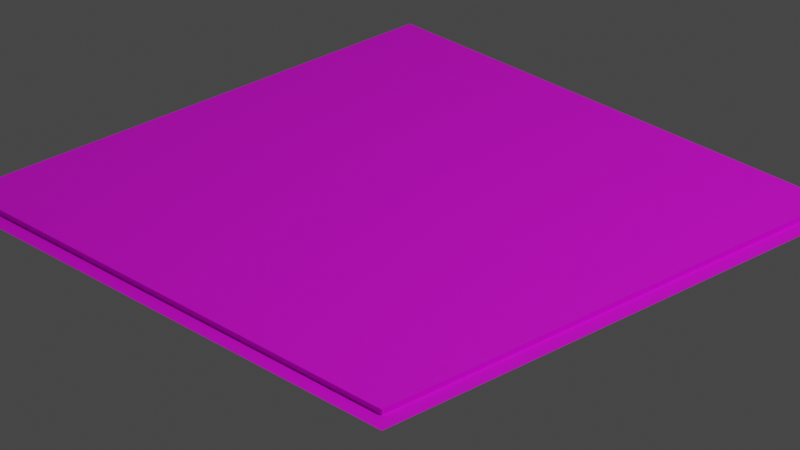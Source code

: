 # Source: metallic_tile.blend  (saved by Blender 2.90.8; exported with 4.5.12 LTS)
import bpy
from mathutils import Matrix  # noqa: F401  (used for matrix-valued properties, if any)

bpy.ops.wm.read_factory_settings(use_empty=True)
scene = bpy.context.scene
scene.name = 'Scene'

# ---- collections
col_scene = bpy.data.collections.new('Scene'); scene.collection.children.link(col_scene)
col_asset = bpy.data.collections.new('Asset'); scene.collection.children.link(col_asset)

# ---- images (referenced by path relative to the original .blend; pixels are not part of the script)
import os
ASSET_DIR = os.environ.get("B2B_ASSET_DIR", "")  # directory of the original .blend (textures are referenced by path, not embedded)
HERE = os.path.dirname(os.path.abspath(__file__))  # packed textures are extracted next to this script under _unpacked/

def load_image(name, relpath, width, height, colorspace="sRGB"):
    """Load a texture the original file referenced (path relative to the .blend, or extracted next to this script)."""
    p = next((c for c in (os.path.join(HERE, relpath), os.path.join(ASSET_DIR, relpath)) if relpath and os.path.exists(c)), "")
    if p:
        img = bpy.data.images.load(p, check_existing=True)
        img.name = name
    else:  # same state as the original file: an image datablock whose file is absent (Cycles renders it pink)
        img = bpy.data.images.new(name, width, height)
        img.source = "FILE"
        img.filepath = "//" + (relpath or name)
    img.colorspace_settings.name = colorspace
    return img
img_metalgrid_jpg = load_image('metalgrid.jpg', 'metalgrid.jpg', 1024, 1024, 'sRGB')

# ---- materials (node trees are filled in below, after node groups)
mat_material_002 = bpy.data.materials.new('Material.002')
mat_material_002.use_transparent_shadow = False
mat_material_003 = bpy.data.materials.new('Material.003')
mat_material_003.use_transparent_shadow = False

# ---- material node trees
mat_material_002.use_nodes = True; mat_material_002.node_tree.nodes.clear()
_N = mat_material_002.node_tree.nodes; _L = mat_material_002.node_tree.links
n0 = _N.new('ShaderNodeBsdfPrincipled'); n0.name = 'Principled BSDF'; n0.location = (10, 300)
n0.distribution = 'GGX'
n0.subsurface_method = 'BURLEY'
n0.inputs[3].default_value = 1.45
n0.inputs[27].default_value = (0.0, 0.0, 0.0, 1.0)
n0.inputs[28].default_value = 1.0
n1 = _N.new('ShaderNodeOutputMaterial'); n1.name = 'Material Output'; n1.location = (300, 300)
n2 = _N.new('ShaderNodeTexImage'); n2.name = 'Image Texture'; n2.location = (-280, 280)
n2.image = img_metalgrid_jpg
_L.new(n0.outputs[0], n1.inputs[0])
_L.new(n2.outputs[0], n0.inputs[0])
n1.is_active_output = True
mat_material_003.use_nodes = True; mat_material_003.node_tree.nodes.clear()
_N = mat_material_003.node_tree.nodes; _L = mat_material_003.node_tree.links
n0 = _N.new('ShaderNodeBsdfPrincipled'); n0.name = 'Principled BSDF'; n0.location = (10, 300)
n0.distribution = 'GGX'
n0.subsurface_method = 'BURLEY'
n0.inputs[3].default_value = 1.45
n0.inputs[27].default_value = (0.0, 0.0, 0.0, 1.0)
n0.inputs[28].default_value = 1.0
n1 = _N.new('ShaderNodeOutputMaterial'); n1.name = 'Material Output'; n1.location = (300, 300)
n2 = _N.new('ShaderNodeTexImage'); n2.name = 'Image Texture'; n2.location = (-180, 280)
n2.image = img_metalgrid_jpg
n2.projection = 'SPHERE'
n2.interpolation = 'Smart'
_L.new(n0.outputs[0], n1.inputs[0])
_L.new(n2.outputs[0], n0.inputs[0])
n1.is_active_output = True

# ---- world
world_world = bpy.data.worlds.new('World'); scene.world = world_world
world_world.use_nodes = True; world_world.node_tree.nodes.clear()
_N = world_world.node_tree.nodes; _L = world_world.node_tree.links
n0 = _N.new('ShaderNodeOutputWorld'); n0.name = 'World Output'; n0.location = (300, 300)
n1 = _N.new('ShaderNodeBackground'); n1.name = 'Background'; n1.location = (10, 300)
n1.inputs[0].default_value = (0.05088, 0.05088, 0.05088, 1.0)
_L.new(n1.outputs[0], n0.inputs[0])
n0.is_active_output = True
world_world.color = (0.05088, 0.05088, 0.05088)
world_world.use_sun_shadow = False
world_world.sun_shadow_jitter_overblur = 0.0

# ---- cameras
cam_camera = bpy.data.cameras.new('Camera')
cam_camera.clip_end = 100.0
cam_camera.lens = 163.5
cam_camera.ortho_scale = 7.314

# ---- lights
light_light = bpy.data.lights.new('Light', 'POINT')
light_light.transmission_factor = 0.0
light_light.energy = 1000.0
light_light.shadow_soft_size = 0.1
light_light.shadow_maximum_resolution = 0.006
light_light.use_absolute_resolution = True

# ---- meshes
me_cube = bpy.data.meshes.new('Cube')
me_cube.from_pydata([(-1.0, -1.0, -1.0), (-1.0, -1.0, 1.0), (-1.0, 1.0, -1.0), (-1.0, 1.0, 1.0), (1.0, -1.0, -1.0), (1.0, -1.0, 1.0), (1.0, 1.0, -1.0), (1.0, 1.0, 1.0)], [], [(0, 1, 3, 2), (2, 3, 7, 6), (6, 7, 5, 4), (4, 5, 1, 0), (2, 6, 4, 0), (7, 3, 1, 5)])
_uv = me_cube.uv_layers.new(name='UVMap')
_uv.uv.foreach_set('vector', [0.375, 0.0, 0.625, 0.0, 0.625, 0.25, 0.375, 0.25, 0.375, 0.25, 0.625, 0.25, 0.625, 0.5, 0.375, 0.5, 0.375, 0.5, 0.625, 0.5, 0.625, 0.75, 0.375, 0.75, 0.375, 0.75, 0.625, 0.75, 0.625, 1.0, 0.375, 1.0, 0.125, 0.5, 0.375, 0.5, 0.375, 0.75, 0.125, 0.75, 0.625, 0.5, 0.875, 0.5, 0.875, 0.75, 0.625, 0.75])
me_cube.materials.append(mat_material_002)
me_cube.use_remesh_fix_poles = True
me_cube.use_remesh_preserve_attributes = False
me_cube.use_mirror_vertex_groups = False
me_cube.update()
me_plane = bpy.data.meshes.new('Plane')
me_plane.from_pydata([(-1.0, -1.0, 0.0), (1.0, -1.0, 0.0), (-1.0, 1.0, 0.0), (1.0, 1.0, 0.0)], [], [(0, 1, 3, 2)])
_uv = me_plane.uv_layers.new(name='UVMap')
_uv.uv.foreach_set('vector', [0.0, 0.0, 1.0, 0.0, 1.0, 1.0, 0.0, 1.0])
me_plane.materials.append(mat_material_003)
me_plane.use_remesh_fix_poles = True
me_plane.use_remesh_preserve_attributes = False
me_plane.use_mirror_vertex_groups = False
me_plane.update()

# ---- objects
ob_light = bpy.data.objects.new('Light', light_light)
ob_camera = bpy.data.objects.new('Camera', cam_camera)
ob_cube = bpy.data.objects.new('Cube', me_cube)
ob_plane = bpy.data.objects.new('Plane', me_plane)

# ---- transforms, parenting, visibility, modifiers, constraints
ob_light.location = (4.076, 1.005, 5.904)
ob_light.rotation_euler = (0.6503, 0.05522, 1.866)
ob_light.lock_rotations_4d = False
ob_light.empty_display_type = 'ARROWS'
ob_light.color = (0.0, 0.0, 0.0, 0.0)
ob_light.lineart.crease_threshold = 0.0
ob_camera.location = (7.359, -6.926, 4.958)
ob_camera.rotation_euler = (1.109, 0.0, 0.8149)
ob_camera.lock_rotations_4d = False
ob_camera.empty_display_type = 'ARROWS'
ob_camera.color = (0.0, 0.0, 0.0, 0.0)
ob_camera.display_type = 'WIRE'
ob_camera.lineart.crease_threshold = 0.0
ob_cube.location = (0.0, 0.0, 0.0)
ob_cube.scale = (0.9374, -0.9418, 0.01838)
ob_cube.lineart.crease_threshold = 0.0
ob_plane.location = (0.0, 0.0, 0.0)
ob_plane.lineart.crease_threshold = 0.0

# ---- collection membership
col_scene.objects.link(ob_light)
col_scene.objects.link(ob_camera)
col_asset.objects.link(ob_cube)
col_asset.objects.link(ob_plane)

# ---- scene / render settings (as saved in the file)
scene.camera = ob_camera
scene.frame_start = 1; scene.frame_end = 250; scene.frame_set(1)
scene.render.engine = 'BLENDER_EEVEE_NEXT'
scene.cycles.use_denoising = False
scene.cycles.samples = 128
scene.cycles.sampling_pattern = 'TABULATED_SOBOL'
scene.cycles.use_adaptive_sampling = False
scene.cycles.use_light_tree = False
scene.view_settings.view_transform = 'Filmic'
bpy.context.view_layer.update()
